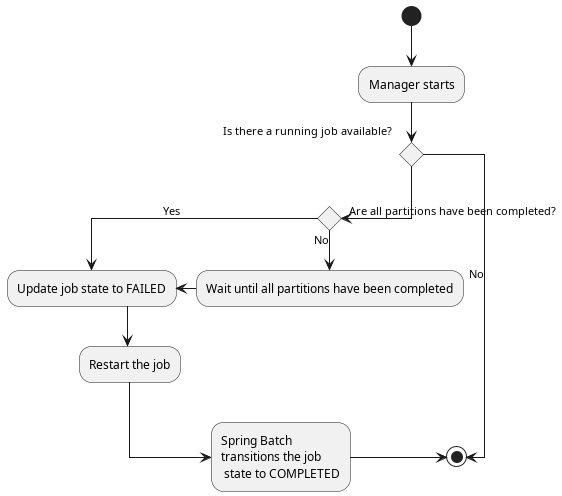

The diagram above was rendered by PlantUML. Its source (embedded in the PNG):
@startuml
skinparam linetype ortho

(*) --> "Manager starts"
if "Is there a running job available?" then
  if "Are all partitions have been completed?" then
      -->[Yes] "Update job state to FAILED"
      --> "Restart the job"
      --> "Spring Batch\ntransitions the job\n state to COMPLETED"
      -right-> (*)
    else
      -->[No] "Wait until all partitions have been completed"
      -left-> "Update job state to FAILED"
endif
else
  -right>[No] (*)
endif

@enduml